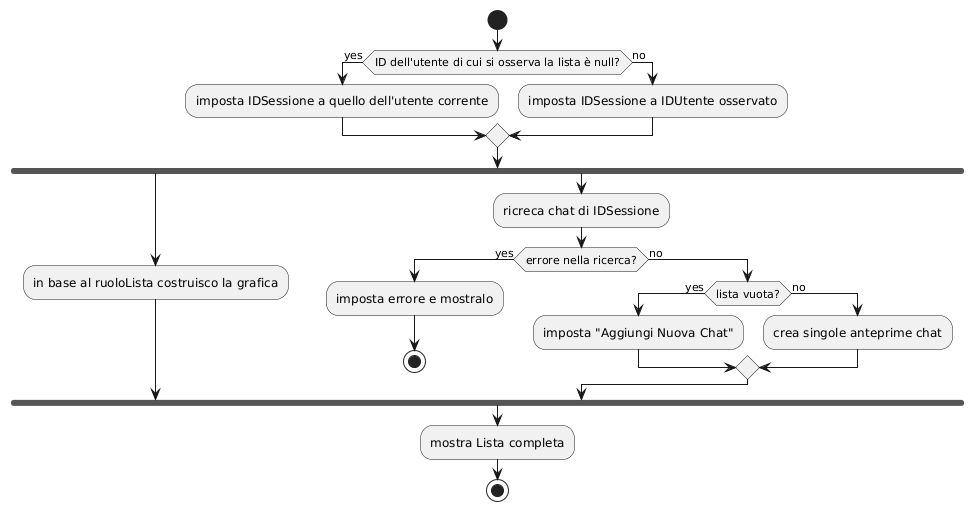

The diagram above was rendered by PlantUML. Its source (embedded in the PNG):
@startuml
start

if(ID dell'utente di cui si osserva la lista è null?) then (yes)
    :imposta IDSessione a quello dell'utente corrente;
else (no)
    :imposta IDSessione a IDUtente osservato; 
endif 

fork
    :in base al ruoloLista costruisco la grafica;
fork again
    :ricreca chat di IDSessione;
    if(errore nella ricerca?) then(yes)
        :imposta errore e mostralo;
        stop
    else (no)
        if(lista vuota?) then (yes)
            :imposta "Aggiungi Nuova Chat";
        else(no)
            :crea singole anteprime chat;
        endif
    endif

end fork

:mostra Lista completa;

stop
@enduml